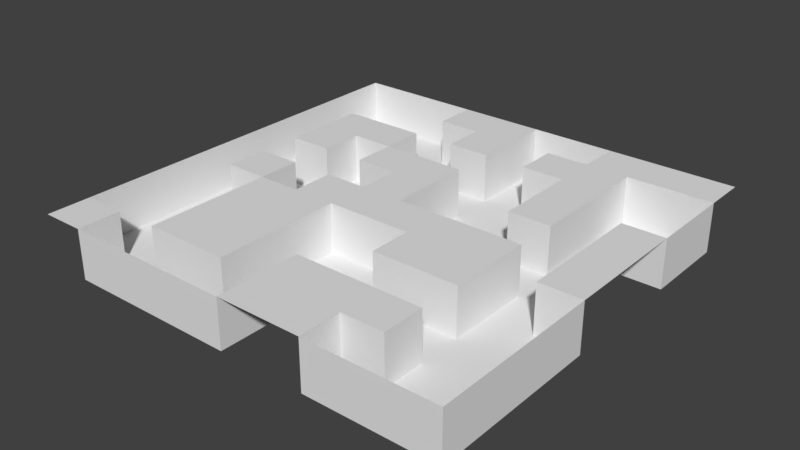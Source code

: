 # Source: 5.blend  (saved by Blender 2.77.0; exported with 4.5.12 LTS)
import bpy
from mathutils import Matrix  # noqa: F401  (used for matrix-valued properties, if any)

bpy.ops.wm.read_factory_settings(use_empty=True)
scene = bpy.context.scene
scene.name = 'Scene'

# ---- collections
col_collection_1 = bpy.data.collections.new('Collection 1'); scene.collection.children.link(col_collection_1)

# ---- world
world_world = bpy.data.worlds.new('World'); scene.world = world_world
world_world.color = (0.05088, 0.05088, 0.05088)
world_world.use_sun_shadow = False
world_world.sun_shadow_jitter_overblur = 0.0
world_world.cycles.sampling_method = 'MANUAL'

# ---- meshes
me_plane_001 = bpy.data.meshes.new('Plane.001')
me_plane_001.from_pydata([(-1.0, -1.0, 0.0), (1.0, -1.0, 0.0), (-1.0, 1.0, 0.0), (1.0, 1.0, 0.0), (-1.0, 0.8, 0.0), (-1.0, 0.6, 0.0), (-1.0, 0.4, 0.0), (-1.0, 0.2, 0.0), (-1.0, 0.0, 0.0), (-1.0, -0.2, 0.0), (-1.0, -0.4, 0.0), (-1.0, -0.6, 0.0), (-1.0, -0.8, 0.0), (-0.8, -1.0, 0.0), (-0.6, -1.0, 0.0), (-0.4, -1.0, 0.0), (-0.2, -1.0, 0.0), (0.0, -1.0, 0.0), (0.2, -1.0, 0.0), (0.4, -1.0, 0.0), (0.6, -1.0, 0.0), (0.8, -1.0, 0.0), (1.0, -0.8, 0.0), (1.0, -0.6, 0.0), (1.0, -0.4, 0.0), (1.0, -0.2, 0.0), (1.0, 0.0, 0.0), (1.0, 0.2, 0.0), (1.0, 0.4, 0.0), (1.0, 0.6, 0.0), (1.0, 0.8, 0.0), (0.8, 1.0, 0.0), (0.6, 1.0, 0.0), (0.4, 1.0, 0.0), (0.2, 1.0, 0.0), (0.0, 1.0, 0.0), (-0.2, 1.0, 0.0), (-0.4, 1.0, 0.0), (-0.6, 1.0, 0.0), (-0.8, 1.0, 0.0), (-0.8, -0.8, 0.0), (-0.8, -0.2, 0.0), (-0.8, 0.0, 0.0), (-0.8, 0.2, 0.0), (-0.8, 0.4, 0.0), (-0.8, 0.6, 0.0), (-0.6, -0.8, 0.0), (-0.6, -0.6, 0.0), (-0.6, -0.4, 0.0), (-0.6, -0.2, 0.0), (-0.6, 0.0, 0.0), (-0.6, 0.2, 0.0), (-0.6, 0.4, 0.0), (-0.6, 0.6, 0.0), (-0.4, -0.8, 0.0), (-0.4, -0.6, 0.0), (-0.4, -0.4, 0.0), (-0.4, -0.2, 0.0), (-0.4, 0.0, 0.0), (-0.4, 0.2, 0.0), (-0.4, 0.4, 0.0), (-0.4, 0.6, 0.0), (-0.4, 0.8, 0.0), (-0.2, -0.8, 0.0), (-0.2, -0.6, 0.0), (-0.2, -0.4, 0.0), (-0.2, -0.2, 0.0), (-0.2, 0.0, 0.0), (-0.2, 0.2, 0.0), (-0.2, 0.4, 0.0), (-0.2, 0.6, 0.0), (-0.2, 0.8, 0.0), (0.0, -0.8, 0.0), (0.0, -0.6, 0.0), (0.0, -0.2, 0.0), (0.0, 0.0, 0.0), (0.0, 0.2, 0.0), (0.0, 0.4, 0.0), (0.0, 0.6, 0.0), (0.0, 0.8, 0.0), (0.2, -0.8, 0.0), (0.2, -0.6, 0.0), (0.2, -0.4, 0.0), (0.2, -0.2, 0.0), (0.2, 0.0, 0.0), (0.2, 0.6, 0.0), (0.2, 0.8, 0.0), (0.4, -0.8, 0.0), (0.4, -0.6, 0.0), (0.4, -0.4, 0.0), (0.4, -0.2, 0.0), (0.4, 0.0, 0.0), (0.4, 0.2, 0.0), (0.4, 0.4, 0.0), (0.4, 0.6, 0.0), (0.4, 0.8, 0.0), (0.6, -0.8, 0.0), (0.6, -0.6, 0.0), (0.6, -0.4, 0.0), (0.6, -0.2, 0.0), (0.6, 0.0, 0.0), (0.6, 0.2, 0.0), (0.6, 0.4, 0.0), (0.6, 0.6, 0.0), (0.6, 0.8, 0.0), (0.8, -0.2, 0.0), (0.8, 0.0, 0.0), (0.8, 0.2, 0.0), (0.8, 0.4, 0.0), (0.8, 0.8, 0.0), (0.8, -1.0, -11.38), (1.0, -1.0, -11.38), (-0.8, 1.0, -11.38), (-1.0, 1.0, -11.38), (-1.0, 0.8, -11.38), (-1.0, 0.6, -11.38), (-1.0, 0.4, -11.38), (-1.0, 0.2, -11.38), (-1.0, 0.0, -11.38), (-1.0, -0.2, -11.38), (-1.0, -0.4, -11.38), (-1.0, -0.6, -11.38), (-1.0, -0.8, -11.38), (-0.8, -1.0, -11.38), (-0.6, -1.0, -11.38), (-0.4, -1.0, -11.38), (-0.2, -1.0, -11.38), (0.0, -1.0, -11.38), (0.4, -1.0, -11.38), (0.6, -1.0, -11.38), (1.0, -0.8, -11.38), (1.0, -0.6, -11.38), (1.0, -0.4, -11.38), (1.0, -0.2, -11.38), (1.0, 0.4, -11.38), (1.0, 0.6, -11.38), (1.0, 0.8, -11.38), (0.4, 1.0, -11.38), (0.2, 1.0, -11.38), (0.0, 1.0, -11.38), (-0.4, 1.0, -11.38), (-0.6, 1.0, -11.38), (-0.8, 0.8, -11.38), (-0.8, -0.8, -11.38), (-0.8, -0.6, -11.38), (-0.8, -0.4, -11.38), (-0.8, -0.2, -11.38), (-0.8, 0.0, -11.38), (-0.8, 0.2, -11.38), (-0.8, 0.4, -11.38), (-0.8, 0.6, -11.38), (-0.6, 0.8, -11.38), (-0.6, -0.8, -11.38), (-0.6, -0.6, -11.38), (-0.6, -0.4, -11.38), (-0.6, -0.2, -11.38), (-0.6, 0.0, -11.38), (-0.6, 0.2, -11.38), (-0.6, 0.4, -11.38), (-0.6, 0.6, -11.38), (-0.4, 0.8, -11.38), (-0.4, -0.8, -11.38), (-0.4, -0.2, -11.38), (-0.4, 0.0, -11.38), (-0.4, 0.2, -11.38), (-0.4, 0.4, -11.38), (-0.4, 0.6, -11.38), (-0.2, -0.8, -11.38), (-0.2, -0.6, -11.38), (-0.2, -0.4, -11.38), (-0.2, -0.2, -11.38), (-0.2, 0.0, -11.38), (-0.2, 0.2, -11.38), (-0.2, 0.4, -11.38), (-0.2, 0.6, -11.38), (-0.2, 0.8, -11.38), (0.0, 0.8, -11.38), (0.0, -0.8, -11.38), (0.0, -0.6, -11.38), (0.0, -0.4, -11.38), (0.0, -0.2, -11.38), (0.0, 0.0, -11.38), (0.0, 0.2, -11.38), (0.0, 0.4, -11.38), (0.0, 0.6, -11.38), (0.2, 0.8, -11.38), (0.2, -0.6, -11.38), (0.2, -0.4, -11.38), (0.2, -0.2, -11.38), (0.2, 0.0, -11.38), (0.2, 0.2, -11.38), (0.2, 0.4, -11.38), (0.2, 0.6, -11.38), (0.4, 0.8, -11.38), (0.4, -0.8, -11.38), (0.4, -0.6, -11.38), (0.4, -0.4, -11.38), (0.4, 0.0, -11.38), (0.4, 0.2, -11.38), (0.4, 0.4, -11.38), (0.4, 0.6, -11.38), (0.6, -0.8, -11.38), (0.6, -0.6, -11.38), (0.6, -0.4, -11.38), (0.6, -0.2, -11.38), (0.6, 0.0, -11.38), (0.6, 0.2, -11.38), (0.6, 0.4, -11.38), (0.6, 0.6, -11.38), (0.6, 0.8, -11.38), (0.8, -0.8, -11.38), (0.8, -0.6, -11.38), (0.8, -0.4, -11.38), (0.8, -0.2, -11.38), (0.8, 0.0, -11.38), (0.8, 0.2, -11.38), (0.8, 0.4, -11.38), (0.8, 0.6, -11.38), (0.8, 0.8, -11.38)], [], [(109, 30, 3, 31), (105, 106, 214, 213), (1, 22, 130, 111), (73, 81, 186, 178), (62, 71, 36, 37), (71, 79, 35, 36), (65, 64, 168, 169), (20, 21, 110, 129), (95, 104, 32, 33), (104, 109, 31, 32), (0, 13, 40, 12), (64, 63, 167, 168), (19, 20, 129, 128), (78, 70, 174, 184), (69, 77, 183, 173), (16, 17, 127, 126), (61, 60, 165, 166), (104, 103, 208, 209), (15, 16, 126, 125), (59, 60, 165, 164), (103, 102, 207, 208), (14, 15, 125, 124), (74, 66, 170, 180), (41, 49, 50, 42), (102, 101, 206, 207), (43, 51, 52, 44), (44, 52, 53, 45), (13, 14, 124, 123), (57, 58, 163, 162), (46, 54, 55, 47), (47, 55, 56, 48), (48, 56, 57, 49), (30, 109, 218, 136), (100, 99, 204, 205), (11, 12, 122, 121), (52, 60, 61, 53), (108, 28, 134, 216), (99, 98, 203, 204), (54, 63, 64, 55), (55, 64, 65, 56), (56, 65, 66, 57), (57, 66, 67, 58), (10, 11, 121, 120), (59, 68, 69, 60), (71, 62, 160, 175), (9, 10, 120, 119), (97, 96, 201, 202), (8, 9, 119, 118), (60, 69, 173, 165), (62, 37, 140, 160), (66, 74, 75, 67), (67, 75, 76, 68), (68, 76, 77, 69), (25, 105, 213, 133), (70, 78, 79, 71), (17, 18, 80, 72), (72, 80, 81, 73), (7, 8, 118, 117), (68, 59, 164, 172), (74, 83, 84, 75), (6, 7, 117, 116), (58, 67, 171, 163), (5, 6, 116, 115), (52, 51, 157, 158), (18, 19, 87, 80), (80, 87, 88, 81), (93, 94, 200, 199), (82, 89, 90, 83), (83, 90, 91, 84), (4, 5, 115, 114), (109, 104, 209, 218), (92, 93, 199, 198), (85, 94, 95, 86), (2, 4, 114, 113), (87, 96, 97, 88), (50, 49, 155, 156), (89, 98, 99, 90), (90, 99, 100, 91), (39, 2, 113, 112), (92, 101, 102, 93), (93, 102, 103, 94), (94, 103, 104, 95), (63, 54, 161, 167), (48, 49, 155, 154), (47, 48, 154, 153), (21, 1, 111, 110), (53, 61, 166, 159), (46, 47, 153, 152), (60, 52, 158, 165), (87, 19, 128, 194), (95, 33, 137, 193), (49, 57, 162, 155), (44, 45, 150, 149), (85, 86, 185, 192), (43, 44, 149, 148), (105, 25, 26, 106), (106, 26, 27, 107), (107, 27, 28, 108), (54, 46, 152, 161), (41, 42, 147, 146), (114, 142, 112, 113), (142, 151, 141, 112), (151, 160, 140, 141), (176, 185, 138, 139), (185, 193, 137, 138), (122, 143, 144, 121), (121, 144, 145, 120), (120, 145, 146, 119), (119, 146, 147, 118), (118, 147, 148, 117), (117, 148, 149, 116), (116, 149, 150, 115), (115, 150, 142, 114), (123, 124, 152, 143), (143, 152, 153, 144), (144, 153, 154, 145), (145, 154, 155, 146), (147, 156, 157, 148), (150, 159, 151, 142), (124, 125, 161, 152), (155, 162, 163, 156), (156, 163, 164, 157), (157, 164, 165, 158), (159, 166, 160, 151), (125, 126, 167, 161), (163, 171, 172, 164), (165, 173, 174, 166), (166, 174, 175, 160), (126, 127, 177, 167), (167, 177, 178, 168), (168, 178, 179, 169), (169, 179, 180, 170), (173, 183, 184, 174), (178, 186, 187, 179), (179, 187, 188, 180), (181, 189, 190, 182), (182, 190, 191, 183), (183, 191, 192, 184), (184, 192, 185, 176), (186, 195, 196, 187), (189, 197, 198, 190), (190, 198, 199, 191), (191, 199, 200, 192), (128, 129, 201, 194), (195, 202, 203, 196), (197, 205, 206, 198), (129, 110, 210, 201), (201, 210, 211, 202), (202, 211, 212, 203), (203, 212, 213, 204), (204, 213, 214, 205), (205, 214, 215, 206), (206, 215, 216, 207), (207, 216, 217, 208), (208, 217, 218, 209), (110, 111, 130, 210), (210, 130, 131, 211), (211, 131, 132, 212), (212, 132, 133, 213), (216, 134, 135, 217), (217, 135, 136, 218), (66, 65, 169, 170), (22, 23, 131, 130), (106, 107, 215, 214), (83, 74, 180, 188), (23, 24, 132, 131), (107, 108, 216, 215), (67, 68, 172, 171), (75, 84, 189, 181), (24, 25, 133, 132), (12, 40, 143, 122), (70, 71, 175, 174), (35, 79, 176, 139), (28, 29, 135, 134), (17, 72, 177, 127), (29, 30, 136, 135), (72, 73, 178, 177), (81, 88, 195, 186), (89, 82, 187, 196), (84, 91, 197, 189), (33, 34, 138, 137), (76, 75, 181, 182), (34, 35, 139, 138), (77, 76, 182, 183), (94, 85, 192, 200), (79, 78, 184, 176), (86, 95, 193, 185), (37, 38, 141, 140), (96, 87, 194, 201), (38, 39, 112, 141), (49, 41, 146, 155), (88, 97, 202, 195), (42, 50, 156, 147), (98, 89, 196, 203), (40, 13, 123, 143), (51, 43, 148, 157), (82, 83, 188, 187), (91, 100, 205, 197), (45, 53, 159, 150), (101, 92, 198, 206)])
me_plane_001.use_remesh_preserve_volume = False
me_plane_001.use_remesh_preserve_attributes = False
me_plane_001.use_mirror_vertex_groups = False
me_plane_001.update()

# ---- objects
ob_plane = bpy.data.objects.new('Plane', me_plane_001)

# ---- transforms, parenting, visibility, modifiers, constraints
ob_plane.location = (0.0, 0.0, 0.0)
ob_plane.scale = (50.0, 50.0, 1.0)
ob_plane.lineart.crease_threshold = 0.0

# ---- collection membership
col_collection_1.objects.link(ob_plane)

# ---- scene / render settings (as saved in the file)
scene.frame_start = 1; scene.frame_end = 250; scene.frame_set(1)
scene.render.engine = 'BLENDER_EEVEE_NEXT'
scene.render.resolution_percentage = 50
scene.render.dither_intensity = 0.0
scene.cycles.use_denoising = False
scene.cycles.samples = 128
scene.cycles.sampling_pattern = 'TABULATED_SOBOL'
scene.cycles.light_sampling_threshold = 0.0
scene.cycles.use_adaptive_sampling = False
scene.cycles.use_light_tree = False
scene.cycles.blur_glossy = 0.0
scene.cycles.sample_clamp_indirect = 0.0
scene.view_settings.view_transform = 'Standard'
bpy.context.view_layer.update()

# ---- added for rendering (the .blend has no active camera and no usable light): camera, sun
cam_auto = bpy.data.cameras.new('AutoCamera')
cam_auto.lens = 50.0
cam_auto.sensor_width = 36.0
cam_auto.clip_end = 2303.77
ob_auto_camera = bpy.data.objects.new('AutoCamera', cam_auto)
scene.collection.objects.link(ob_auto_camera)
ob_auto_camera.location = (131.27, -157.524, 99.3248)
ob_auto_camera.rotation_euler = (1.09748, -7.21219e-08, 0.694738)
scene.camera = ob_auto_camera
light_auto_sun = bpy.data.lights.new('AutoSun', 'SUN')
light_auto_sun.energy = 3.0
light_auto_sun.angle = 0.0523599
ob_auto_sun = bpy.data.objects.new('AutoSun', light_auto_sun)
scene.collection.objects.link(ob_auto_sun)
ob_auto_sun.rotation_euler = (0.872665, 0.174533, 0.523599)
bpy.context.view_layer.update()
